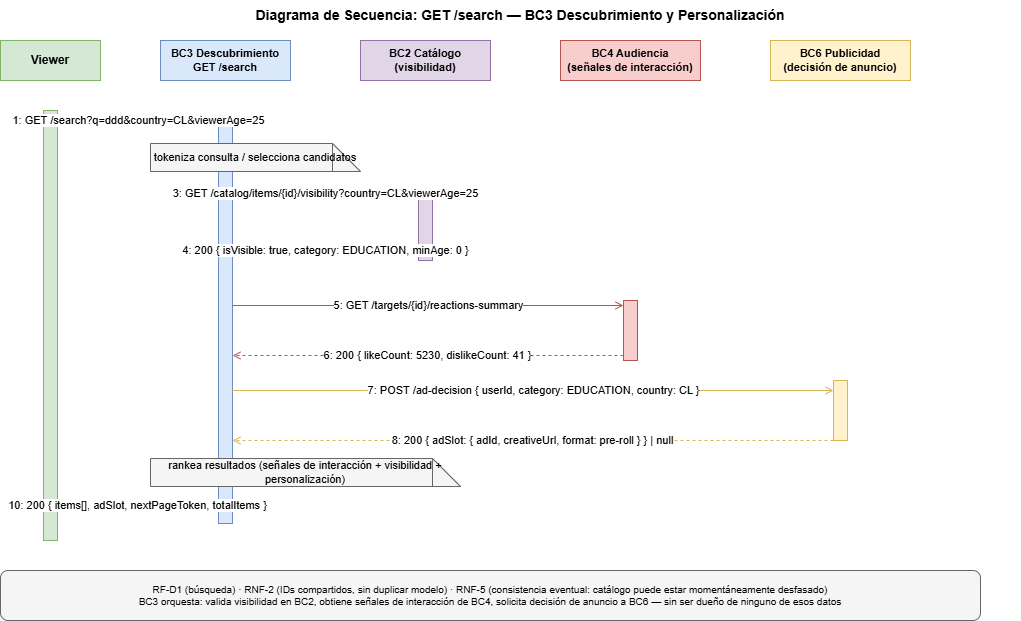

The diagram above was exported from draw.io. Its source (the exported page's mxGraphModel, read from the mxfile embedded in the PNG):
<mxGraphModel dx="1042" dy="634" grid="1" gridSize="10" guides="1" tooltips="1" connect="1" arrows="1" fold="1" page="1" pageScale="1" pageWidth="1169" pageHeight="827" math="0" shadow="0">
  <root>
    <mxCell id="0" />
    <mxCell id="1" parent="0" />
    <mxCell id="title" parent="1" style="text;html=1;strokeColor=none;fillColor=none;align=center;verticalAlign=middle;whiteSpace=wrap;fontSize=14;fontStyle=1;" value="Diagrama de Secuencia: GET /search — BC3 Descubrimiento y Personalización" vertex="1">
      <mxGeometry height="30" width="1000" x="60" y="20" as="geometry" />
    </mxCell>
    <mxCell id="h1" parent="1" style="shape=mxgraph.uml.lifeline;whiteSpace=wrap;html=1;fillColor=#d5e8d4;strokeColor=#82b366;fontStyle=1;fontSize=12;" value="Viewer" vertex="1">
      <mxGeometry height="40" width="100" x="40" y="60" as="geometry" />
    </mxCell>
    <mxCell id="h2" parent="1" style="shape=mxgraph.uml.lifeline;whiteSpace=wrap;html=1;fillColor=#dae8fc;strokeColor=#6c8ebf;fontStyle=1;fontSize=11;" value="BC3 Descubrimiento&#10;GET /search" vertex="1">
      <mxGeometry height="40" width="130" x="200" y="60" as="geometry" />
    </mxCell>
    <mxCell id="h3" parent="1" style="shape=mxgraph.uml.lifeline;whiteSpace=wrap;html=1;fillColor=#e1d5e7;strokeColor=#9673a6;fontStyle=1;fontSize=11;" value="BC2 Catálogo&#10;(visibilidad)" vertex="1">
      <mxGeometry height="40" width="130" x="400" y="60" as="geometry" />
    </mxCell>
    <mxCell id="h4" parent="1" style="shape=mxgraph.uml.lifeline;whiteSpace=wrap;html=1;fillColor=#f8cecc;strokeColor=#b85450;fontStyle=1;fontSize=11;" value="BC4 Audiencia&#10;(señales de interacción)" vertex="1">
      <mxGeometry height="40" width="140" x="600" y="60" as="geometry" />
    </mxCell>
    <mxCell id="h5" parent="1" style="shape=mxgraph.uml.lifeline;whiteSpace=wrap;html=1;fillColor=#fff2cc;strokeColor=#d6b656;fontStyle=1;fontSize=11;" value="BC6 Publicidad&#10;(decisión de anuncio)" vertex="1">
      <mxGeometry height="40" width="140" x="810" y="60" as="geometry" />
    </mxCell>
    <mxCell id="ll1" edge="1" parent="1" source="h1" style="endArrow=none;dashed=1;html=1;exitX=0.5;exitY=1;exitDx=0;exitDy=0;" value="">
      <mxGeometry relative="1" as="geometry">
        <Array as="points">
          <mxPoint x="90" y="720" />
        </Array>
      </mxGeometry>
    </mxCell>
    <mxCell id="ll2" edge="1" parent="1" source="h2" style="endArrow=none;dashed=1;html=1;exitX=0.5;exitY=1;exitDx=0;exitDy=0;" value="">
      <mxGeometry relative="1" as="geometry">
        <Array as="points">
          <mxPoint x="265" y="720" />
        </Array>
      </mxGeometry>
    </mxCell>
    <mxCell id="ll3" edge="1" parent="1" source="h3" style="endArrow=none;dashed=1;html=1;exitX=0.5;exitY=1;exitDx=0;exitDy=0;" value="">
      <mxGeometry relative="1" as="geometry">
        <Array as="points">
          <mxPoint x="465" y="720" />
        </Array>
      </mxGeometry>
    </mxCell>
    <mxCell id="ll4" edge="1" parent="1" source="h4" style="endArrow=none;dashed=1;html=1;exitX=0.5;exitY=1;exitDx=0;exitDy=0;" value="">
      <mxGeometry relative="1" as="geometry">
        <Array as="points">
          <mxPoint x="670" y="720" />
        </Array>
      </mxGeometry>
    </mxCell>
    <mxCell id="ll5" edge="1" parent="1" source="h5" style="endArrow=none;dashed=1;html=1;exitX=0.5;exitY=1;exitDx=0;exitDy=0;" value="">
      <mxGeometry relative="1" as="geometry">
        <Array as="points">
          <mxPoint x="880" y="720" />
        </Array>
      </mxGeometry>
    </mxCell>
    <mxCell id="act1" parent="1" style="fillColor=#d5e8d4;strokeColor=#82b366;" value="" vertex="1">
      <mxGeometry height="430" width="14" x="83" y="130" as="geometry" />
    </mxCell>
    <mxCell id="act2" parent="1" style="fillColor=#dae8fc;strokeColor=#6c8ebf;" value="" vertex="1">
      <mxGeometry height="400" width="14" x="258" y="143" as="geometry" />
    </mxCell>
    <mxCell id="act3" parent="1" style="fillColor=#e1d5e7;strokeColor=#9673a6;" value="" vertex="1">
      <mxGeometry height="70" width="14" x="458" y="210" as="geometry" />
    </mxCell>
    <mxCell id="act4" parent="1" style="fillColor=#f8cecc;strokeColor=#b85450;" value="" vertex="1">
      <mxGeometry height="60" width="14" x="663" y="320" as="geometry" />
    </mxCell>
    <mxCell id="act5" parent="1" style="fillColor=#fff2cc;strokeColor=#d6b656;" value="" vertex="1">
      <mxGeometry height="60" width="14" x="873" y="400" as="geometry" />
    </mxCell>
    <mxCell id="s1" edge="1" parent="1" style="edgeStyle=orthogonalEdgeStyle;html=1;endArrow=open;endFill=1;strokeColor=#82b366;fontSize=11;labelBackgroundColor=#ffffff;" value="1: GET /search?q=ddd&amp;country=CL&amp;viewerAge=25">
      <mxGeometry relative="1" as="geometry">
        <mxPoint x="97" y="140" as="sourcePoint" />
        <mxPoint x="258" y="140" as="targetPoint" />
      </mxGeometry>
    </mxCell>
    <mxCell id="note2" parent="1" style="shape=note;whiteSpace=wrap;html=1;backgroundOutline=1;fontSize=11;fillColor=#f5f5f5;strokeColor=#666666;" value="tokeniza consulta / selecciona candidatos" vertex="1">
      <mxGeometry height="28" width="210" x="190" y="163" as="geometry" />
    </mxCell>
    <mxCell id="s3" edge="1" parent="1" style="edgeStyle=orthogonalEdgeStyle;html=1;endArrow=open;endFill=1;strokeColor=#9673a6;fontSize=11;labelBackgroundColor=#ffffff;" value="3: GET /catalog/items/{id}/visibility?country=CL&amp;viewerAge=25">
      <mxGeometry relative="1" as="geometry">
        <mxPoint x="272" y="213" as="sourcePoint" />
        <mxPoint x="458" y="213" as="targetPoint" />
      </mxGeometry>
    </mxCell>
    <mxCell id="s4" edge="1" parent="1" style="edgeStyle=orthogonalEdgeStyle;html=1;endArrow=open;endFill=1;dashed=1;strokeColor=#9673a6;fontSize=11;labelBackgroundColor=#ffffff;" value="4: 200 { isVisible: true, category: EDUCATION, minAge: 0 }">
      <mxGeometry relative="1" as="geometry">
        <mxPoint x="458" y="270" as="sourcePoint" />
        <mxPoint x="272" y="270" as="targetPoint" />
      </mxGeometry>
    </mxCell>
    <mxCell id="s5" edge="1" parent="1" style="edgeStyle=orthogonalEdgeStyle;html=1;endArrow=open;endFill=1;strokeColor=#b85450;fontSize=11;labelBackgroundColor=#ffffff;" value="5: GET /targets/{id}/reactions-summary">
      <mxGeometry relative="1" as="geometry">
        <mxPoint x="272" y="325" as="sourcePoint" />
        <mxPoint x="663" y="325" as="targetPoint" />
      </mxGeometry>
    </mxCell>
    <mxCell id="s6" edge="1" parent="1" style="edgeStyle=orthogonalEdgeStyle;html=1;endArrow=open;endFill=1;dashed=1;strokeColor=#b85450;fontSize=11;labelBackgroundColor=#ffffff;" value="6: 200 { likeCount: 5230, dislikeCount: 41 }">
      <mxGeometry relative="1" as="geometry">
        <mxPoint x="663" y="375" as="sourcePoint" />
        <mxPoint x="272" y="375" as="targetPoint" />
      </mxGeometry>
    </mxCell>
    <mxCell id="s7" edge="1" parent="1" style="edgeStyle=orthogonalEdgeStyle;html=1;endArrow=open;endFill=1;strokeColor=#d6b656;fontSize=11;labelBackgroundColor=#ffffff;" value="7: POST /ad-decision { userId, category: EDUCATION, country: CL }">
      <mxGeometry relative="1" as="geometry">
        <mxPoint x="272" y="410" as="sourcePoint" />
        <mxPoint x="873" y="410" as="targetPoint" />
      </mxGeometry>
    </mxCell>
    <mxCell id="s8" edge="1" parent="1" style="edgeStyle=orthogonalEdgeStyle;html=1;endArrow=open;endFill=1;dashed=1;strokeColor=#d6b656;fontSize=11;labelBackgroundColor=#ffffff;" value="8: 200 { adSlot: { adId, creativeUrl, format: pre-roll } } | null">
      <mxGeometry relative="1" as="geometry">
        <mxPoint x="873" y="460" as="sourcePoint" />
        <mxPoint x="272" y="460" as="targetPoint" />
      </mxGeometry>
    </mxCell>
    <mxCell id="note9" parent="1" style="shape=note;whiteSpace=wrap;html=1;backgroundOutline=1;fontSize=11;fillColor=#f5f5f5;strokeColor=#666666;" value="rankea resultados (señales de interacción + visibilidad + personalización)" vertex="1">
      <mxGeometry height="28" width="310" x="190" y="478" as="geometry" />
    </mxCell>
    <mxCell id="s10" edge="1" parent="1" style="edgeStyle=orthogonalEdgeStyle;html=1;endArrow=open;endFill=1;dashed=1;strokeColor=#82b366;fontSize=11;labelBackgroundColor=#ffffff;" value="10: 200 { items[], adSlot, nextPageToken, totalItems }">
      <mxGeometry relative="1" as="geometry">
        <mxPoint x="258" y="525" as="sourcePoint" />
        <mxPoint x="97" y="525" as="targetPoint" />
      </mxGeometry>
    </mxCell>
    <mxCell id="reqnote" parent="1" style="text;html=1;strokeColor=#666666;fillColor=#f5f5f5;align=center;verticalAlign=middle;whiteSpace=wrap;rounded=1;fontSize=10;" value="RF-D1 (búsqueda) · RNF-2 (IDs compartidos, sin duplicar modelo) · RNF-5 (consistencia eventual: catálogo puede estar momentáneamente desfasado)&#10;BC3 orquesta: valida visibilidad en BC2, obtiene señales de interacción de BC4, solicita decisión de anuncio a BC6 — sin ser dueño de ninguno de esos datos" vertex="1">
      <mxGeometry height="50" width="980" x="40" y="590" as="geometry" />
    </mxCell>
  </root>
</mxGraphModel>